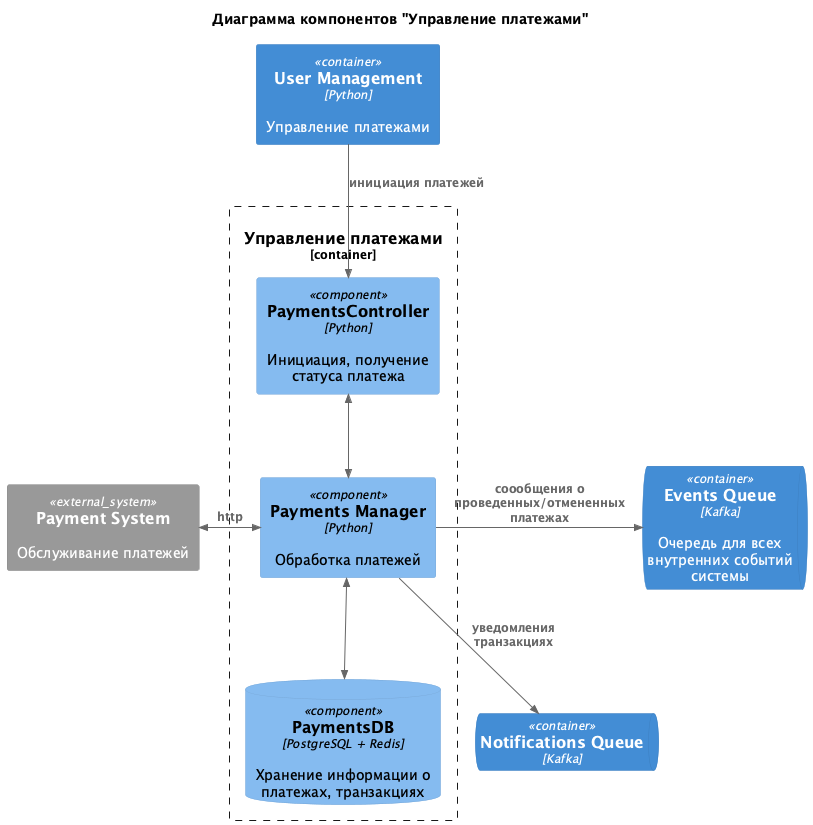

The diagram above was rendered by PlantUML. Its source (embedded in the PNG):
@startuml TOBE_Component_PaymentsManagement
title Диаграмма компонентов "Управление платежами"
!include https://raw.githubusercontent.com/plantuml-stdlib/C4-PlantUML/master/C4_Component.puml

LAYOUT_TOP_DOWN()

Container(UserManagement, "User Management", "Python", "Управление платежами")
ContainerQueue(NotificationQueue, "Notifications Queue", "Kafka")
ContainerQueue(EventsQueue, "Events Queue", "Kafka", "Очередь для всех внутренних событий системы")
System_Ext(PaymentSystem, "Payment System", "Обслуживание платежей")

Container_Boundary(PaymentsManagement, "Управление платежами") {
    Component(PaymentsController, "PaymentsController", "Python", "Инициация, получение статуса платежа")
    Component(PaymentsManager, "Payments Manager", "Python", "Обработка платежей")
    ComponentDb(PaymentsDB, "PaymentsDB", "PostgreSQL + Redis", "Хранение информации о платежах, транзакциях")
}


Rel(UserManagement, PaymentsController, "инициация платежей")
Rel(PaymentsManager, NotificationQueue, "уведомления транзакциях")

BiRel(PaymentsController, PaymentsManager, "")

Rel_R(PaymentsManager, EventsQueue, "соообщения о проведенных/отмененных платежах")
BiRel(PaymentsManager, PaymentsDB, "")


BiRel_L(PaymentsManager, PaymentSystem, "http")

@enduml